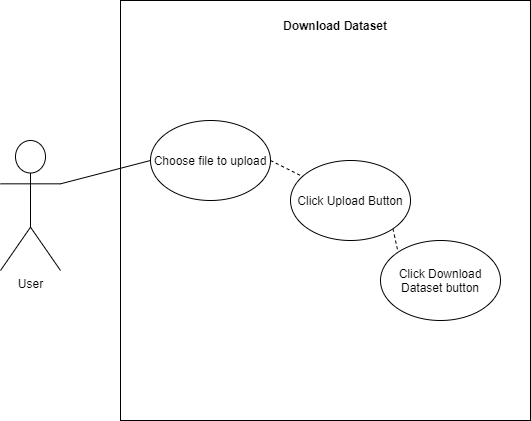

The diagram above was exported from draw.io. Its source (the exported page's mxGraphModel, read from the mxfile embedded in the PNG):
<mxGraphModel dx="1038" dy="521" grid="1" gridSize="10" guides="1" tooltips="1" connect="1" arrows="1" fold="1" page="1" pageScale="1" pageWidth="827" pageHeight="1169" math="0" shadow="0">
  <root>
    <mxCell id="0" />
    <mxCell id="1" parent="0" />
    <mxCell id="TMsJqVnLU0NOL1SbkCtc-1" value="" style="rounded=0;whiteSpace=wrap;html=1;" vertex="1" parent="1">
      <mxGeometry x="200" y="40" width="410" height="420" as="geometry" />
    </mxCell>
    <mxCell id="TMsJqVnLU0NOL1SbkCtc-2" value="User" style="shape=umlActor;verticalLabelPosition=bottom;verticalAlign=top;html=1;outlineConnect=0;" vertex="1" parent="1">
      <mxGeometry x="80" y="180" width="60" height="130" as="geometry" />
    </mxCell>
    <mxCell id="TMsJqVnLU0NOL1SbkCtc-3" value="Choose file to upload" style="ellipse;whiteSpace=wrap;html=1;" vertex="1" parent="1">
      <mxGeometry x="230" y="160" width="120" height="80" as="geometry" />
    </mxCell>
    <mxCell id="TMsJqVnLU0NOL1SbkCtc-4" value="&lt;b&gt;Download Dataset&lt;/b&gt;" style="text;html=1;strokeColor=none;fillColor=none;align=center;verticalAlign=middle;whiteSpace=wrap;rounded=0;" vertex="1" parent="1">
      <mxGeometry x="340" y="50" width="150" height="30" as="geometry" />
    </mxCell>
    <mxCell id="TMsJqVnLU0NOL1SbkCtc-5" value="" style="endArrow=none;html=1;rounded=0;exitX=1;exitY=0.3333333333333333;exitDx=0;exitDy=0;exitPerimeter=0;entryX=0;entryY=0.5;entryDx=0;entryDy=0;" edge="1" parent="1" source="TMsJqVnLU0NOL1SbkCtc-2" target="TMsJqVnLU0NOL1SbkCtc-3">
      <mxGeometry width="50" height="50" relative="1" as="geometry">
        <mxPoint x="180" y="210" as="sourcePoint" />
        <mxPoint x="230" y="160" as="targetPoint" />
      </mxGeometry>
    </mxCell>
    <mxCell id="TMsJqVnLU0NOL1SbkCtc-6" value="Click Download Dataset button" style="ellipse;whiteSpace=wrap;html=1;" vertex="1" parent="1">
      <mxGeometry x="460" y="280" width="120" height="80" as="geometry" />
    </mxCell>
    <mxCell id="TMsJqVnLU0NOL1SbkCtc-7" value="" style="endArrow=none;html=1;rounded=0;dashed=1;exitX=1;exitY=1;exitDx=0;exitDy=0;entryX=0;entryY=0;entryDx=0;entryDy=0;" edge="1" parent="1" source="TMsJqVnLU0NOL1SbkCtc-8" target="TMsJqVnLU0NOL1SbkCtc-6">
      <mxGeometry width="50" height="50" relative="1" as="geometry">
        <mxPoint x="350" y="240" as="sourcePoint" />
        <mxPoint x="350" y="150" as="targetPoint" />
      </mxGeometry>
    </mxCell>
    <mxCell id="TMsJqVnLU0NOL1SbkCtc-8" value="Click Upload Button" style="ellipse;whiteSpace=wrap;html=1;" vertex="1" parent="1">
      <mxGeometry x="370" y="200" width="120" height="80" as="geometry" />
    </mxCell>
    <mxCell id="TMsJqVnLU0NOL1SbkCtc-9" value="" style="endArrow=none;html=1;rounded=0;dashed=1;exitX=1;exitY=0.5;exitDx=0;exitDy=0;" edge="1" parent="1" source="TMsJqVnLU0NOL1SbkCtc-3" target="TMsJqVnLU0NOL1SbkCtc-8">
      <mxGeometry width="50" height="50" relative="1" as="geometry">
        <mxPoint x="360" y="130" as="sourcePoint" />
        <mxPoint x="390" y="180" as="targetPoint" />
      </mxGeometry>
    </mxCell>
  </root>
</mxGraphModel>